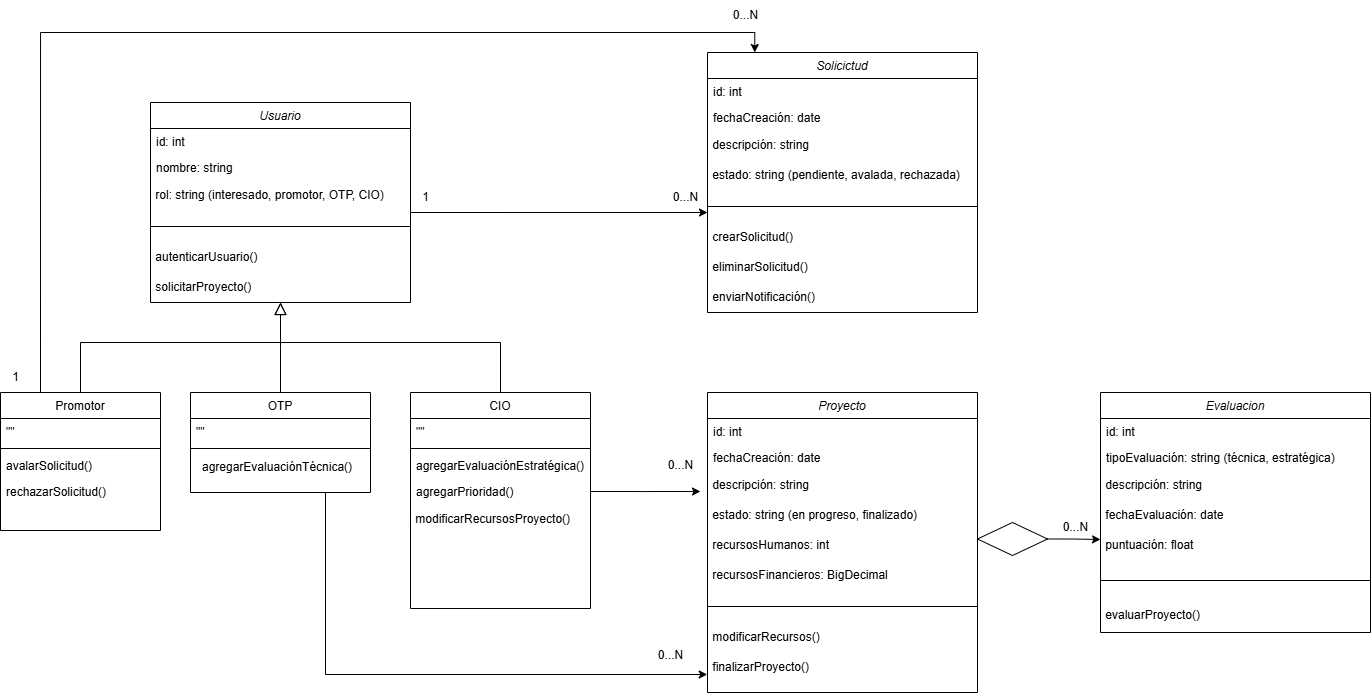

The diagram above was exported from draw.io. Its source (the exported page's mxGraphModel, read from the mxfile embedded in the PNG):
<mxGraphModel dx="683" dy="396" grid="1" gridSize="10" guides="1" tooltips="1" connect="1" arrows="1" fold="1" page="1" pageScale="1" pageWidth="827" pageHeight="1169" math="0" shadow="0">
  <root>
    <mxCell id="WIyWlLk6GJQsqaUBKTNV-0" />
    <mxCell id="WIyWlLk6GJQsqaUBKTNV-1" parent="WIyWlLk6GJQsqaUBKTNV-0" />
    <mxCell id="zkfFHV4jXpPFQw0GAbJ--0" value="Usuario" style="swimlane;fontStyle=2;align=center;verticalAlign=top;childLayout=stackLayout;horizontal=1;startSize=26;horizontalStack=0;resizeParent=1;resizeLast=0;collapsible=1;marginBottom=0;rounded=0;shadow=0;strokeWidth=1;" parent="WIyWlLk6GJQsqaUBKTNV-1" vertex="1">
      <mxGeometry x="270" y="110" width="260" height="200" as="geometry">
        <mxRectangle x="230" y="140" width="160" height="26" as="alternateBounds" />
      </mxGeometry>
    </mxCell>
    <mxCell id="zkfFHV4jXpPFQw0GAbJ--2" value="id: int" style="text;align=left;verticalAlign=top;spacingLeft=4;spacingRight=4;overflow=hidden;rotatable=0;points=[[0,0.5],[1,0.5]];portConstraint=eastwest;rounded=0;shadow=0;html=0;" parent="zkfFHV4jXpPFQw0GAbJ--0" vertex="1">
      <mxGeometry y="26" width="260" height="26" as="geometry" />
    </mxCell>
    <mxCell id="zkfFHV4jXpPFQw0GAbJ--3" value="nombre: string" style="text;align=left;verticalAlign=top;spacingLeft=4;spacingRight=4;overflow=hidden;rotatable=0;points=[[0,0.5],[1,0.5]];portConstraint=eastwest;rounded=0;shadow=0;html=0;" parent="zkfFHV4jXpPFQw0GAbJ--0" vertex="1">
      <mxGeometry y="52" width="260" height="26" as="geometry" />
    </mxCell>
    <mxCell id="6g5YKsnjD3Hb7jmRnjD5-0" value="&lt;span style=&quot;text-wrap-mode: nowrap;&quot;&gt;&amp;nbsp;rol: string (interesado, promotor, OTP, CIO)&lt;/span&gt;" style="text;strokeColor=none;align=left;fillColor=none;html=1;verticalAlign=middle;whiteSpace=wrap;rounded=0;" vertex="1" parent="zkfFHV4jXpPFQw0GAbJ--0">
      <mxGeometry y="78" width="260" height="30" as="geometry" />
    </mxCell>
    <mxCell id="zkfFHV4jXpPFQw0GAbJ--4" value="" style="line;html=1;strokeWidth=1;align=left;verticalAlign=middle;spacingTop=-1;spacingLeft=3;spacingRight=3;rotatable=0;labelPosition=right;points=[];portConstraint=eastwest;" parent="zkfFHV4jXpPFQw0GAbJ--0" vertex="1">
      <mxGeometry y="108" width="260" height="32" as="geometry" />
    </mxCell>
    <mxCell id="6g5YKsnjD3Hb7jmRnjD5-1" value="&amp;nbsp;autenticarUsuario()" style="text;html=1;align=left;verticalAlign=middle;resizable=0;points=[];autosize=1;strokeColor=none;fillColor=none;" vertex="1" parent="zkfFHV4jXpPFQw0GAbJ--0">
      <mxGeometry y="140" width="260" height="30" as="geometry" />
    </mxCell>
    <mxCell id="6g5YKsnjD3Hb7jmRnjD5-2" value="&amp;nbsp;solicitarProyecto()" style="text;html=1;align=left;verticalAlign=middle;resizable=0;points=[];autosize=1;strokeColor=none;fillColor=none;" vertex="1" parent="zkfFHV4jXpPFQw0GAbJ--0">
      <mxGeometry y="170" width="260" height="30" as="geometry" />
    </mxCell>
    <mxCell id="zkfFHV4jXpPFQw0GAbJ--6" value="Promotor" style="swimlane;fontStyle=0;align=center;verticalAlign=top;childLayout=stackLayout;horizontal=1;startSize=26;horizontalStack=0;resizeParent=1;resizeLast=0;collapsible=1;marginBottom=0;rounded=0;shadow=0;strokeWidth=1;" parent="WIyWlLk6GJQsqaUBKTNV-1" vertex="1">
      <mxGeometry x="120" y="400" width="160" height="138" as="geometry">
        <mxRectangle x="130" y="380" width="160" height="26" as="alternateBounds" />
      </mxGeometry>
    </mxCell>
    <mxCell id="zkfFHV4jXpPFQw0GAbJ--8" value="&quot;&quot;" style="text;align=left;verticalAlign=top;spacingLeft=4;spacingRight=4;overflow=hidden;rotatable=0;points=[[0,0.5],[1,0.5]];portConstraint=eastwest;rounded=0;shadow=0;html=0;" parent="zkfFHV4jXpPFQw0GAbJ--6" vertex="1">
      <mxGeometry y="26" width="160" height="26" as="geometry" />
    </mxCell>
    <mxCell id="zkfFHV4jXpPFQw0GAbJ--9" value="" style="line;html=1;strokeWidth=1;align=left;verticalAlign=middle;spacingTop=-1;spacingLeft=3;spacingRight=3;rotatable=0;labelPosition=right;points=[];portConstraint=eastwest;" parent="zkfFHV4jXpPFQw0GAbJ--6" vertex="1">
      <mxGeometry y="52" width="160" height="8" as="geometry" />
    </mxCell>
    <mxCell id="zkfFHV4jXpPFQw0GAbJ--10" value="avalarSolicitud()" style="text;align=left;verticalAlign=top;spacingLeft=4;spacingRight=4;overflow=hidden;rotatable=0;points=[[0,0.5],[1,0.5]];portConstraint=eastwest;fontStyle=0" parent="zkfFHV4jXpPFQw0GAbJ--6" vertex="1">
      <mxGeometry y="60" width="160" height="26" as="geometry" />
    </mxCell>
    <mxCell id="zkfFHV4jXpPFQw0GAbJ--11" value="rechazarSolicitud()" style="text;align=left;verticalAlign=top;spacingLeft=4;spacingRight=4;overflow=hidden;rotatable=0;points=[[0,0.5],[1,0.5]];portConstraint=eastwest;" parent="zkfFHV4jXpPFQw0GAbJ--6" vertex="1">
      <mxGeometry y="86" width="160" height="26" as="geometry" />
    </mxCell>
    <mxCell id="zkfFHV4jXpPFQw0GAbJ--12" value="" style="endArrow=block;endSize=10;endFill=0;shadow=0;strokeWidth=1;rounded=0;curved=0;edgeStyle=elbowEdgeStyle;elbow=vertical;" parent="WIyWlLk6GJQsqaUBKTNV-1" source="zkfFHV4jXpPFQw0GAbJ--6" edge="1">
      <mxGeometry width="160" relative="1" as="geometry">
        <mxPoint x="200" y="203" as="sourcePoint" />
        <mxPoint x="400" y="310" as="targetPoint" />
        <Array as="points">
          <mxPoint x="300" y="350" />
        </Array>
      </mxGeometry>
    </mxCell>
    <mxCell id="zkfFHV4jXpPFQw0GAbJ--13" value="OTP" style="swimlane;fontStyle=0;align=center;verticalAlign=top;childLayout=stackLayout;horizontal=1;startSize=26;horizontalStack=0;resizeParent=1;resizeLast=0;collapsible=1;marginBottom=0;rounded=0;shadow=0;strokeWidth=1;" parent="WIyWlLk6GJQsqaUBKTNV-1" vertex="1">
      <mxGeometry x="310" y="400" width="180" height="100" as="geometry">
        <mxRectangle x="340" y="380" width="170" height="26" as="alternateBounds" />
      </mxGeometry>
    </mxCell>
    <mxCell id="zkfFHV4jXpPFQw0GAbJ--14" value="&quot;&quot;" style="text;align=left;verticalAlign=top;spacingLeft=4;spacingRight=4;overflow=hidden;rotatable=0;points=[[0,0.5],[1,0.5]];portConstraint=eastwest;" parent="zkfFHV4jXpPFQw0GAbJ--13" vertex="1">
      <mxGeometry y="26" width="180" height="26" as="geometry" />
    </mxCell>
    <mxCell id="zkfFHV4jXpPFQw0GAbJ--15" value="" style="line;html=1;strokeWidth=1;align=left;verticalAlign=middle;spacingTop=-1;spacingLeft=3;spacingRight=3;rotatable=0;labelPosition=right;points=[];portConstraint=eastwest;" parent="zkfFHV4jXpPFQw0GAbJ--13" vertex="1">
      <mxGeometry y="52" width="180" height="8" as="geometry" />
    </mxCell>
    <mxCell id="6g5YKsnjD3Hb7jmRnjD5-5" value="&amp;nbsp; &amp;nbsp;agregarEvaluaciónTécnica()" style="text;html=1;align=left;verticalAlign=middle;resizable=0;points=[];autosize=1;strokeColor=none;fillColor=none;" vertex="1" parent="zkfFHV4jXpPFQw0GAbJ--13">
      <mxGeometry y="60" width="180" height="30" as="geometry" />
    </mxCell>
    <mxCell id="zkfFHV4jXpPFQw0GAbJ--16" value="" style="endArrow=block;endSize=10;endFill=0;shadow=0;strokeWidth=1;rounded=0;curved=0;edgeStyle=elbowEdgeStyle;elbow=vertical;" parent="WIyWlLk6GJQsqaUBKTNV-1" source="zkfFHV4jXpPFQw0GAbJ--13" target="zkfFHV4jXpPFQw0GAbJ--0" edge="1">
      <mxGeometry width="160" relative="1" as="geometry">
        <mxPoint x="210" y="373" as="sourcePoint" />
        <mxPoint x="310" y="271" as="targetPoint" />
      </mxGeometry>
    </mxCell>
    <mxCell id="zkfFHV4jXpPFQw0GAbJ--17" value="CIO" style="swimlane;fontStyle=0;align=center;verticalAlign=top;childLayout=stackLayout;horizontal=1;startSize=26;horizontalStack=0;resizeParent=1;resizeLast=0;collapsible=1;marginBottom=0;rounded=0;shadow=0;strokeWidth=1;" parent="WIyWlLk6GJQsqaUBKTNV-1" vertex="1">
      <mxGeometry x="530" y="400" width="180" height="216" as="geometry">
        <mxRectangle x="550" y="140" width="160" height="26" as="alternateBounds" />
      </mxGeometry>
    </mxCell>
    <mxCell id="zkfFHV4jXpPFQw0GAbJ--18" value="&quot;&quot;" style="text;align=left;verticalAlign=top;spacingLeft=4;spacingRight=4;overflow=hidden;rotatable=0;points=[[0,0.5],[1,0.5]];portConstraint=eastwest;" parent="zkfFHV4jXpPFQw0GAbJ--17" vertex="1">
      <mxGeometry y="26" width="180" height="26" as="geometry" />
    </mxCell>
    <mxCell id="zkfFHV4jXpPFQw0GAbJ--23" value="" style="line;html=1;strokeWidth=1;align=left;verticalAlign=middle;spacingTop=-1;spacingLeft=3;spacingRight=3;rotatable=0;labelPosition=right;points=[];portConstraint=eastwest;" parent="zkfFHV4jXpPFQw0GAbJ--17" vertex="1">
      <mxGeometry y="52" width="180" height="8" as="geometry" />
    </mxCell>
    <mxCell id="zkfFHV4jXpPFQw0GAbJ--24" value="agregarEvaluaciónEstratégica()" style="text;align=left;verticalAlign=top;spacingLeft=4;spacingRight=4;overflow=hidden;rotatable=0;points=[[0,0.5],[1,0.5]];portConstraint=eastwest;" parent="zkfFHV4jXpPFQw0GAbJ--17" vertex="1">
      <mxGeometry y="60" width="180" height="26" as="geometry" />
    </mxCell>
    <mxCell id="6g5YKsnjD3Hb7jmRnjD5-33" style="edgeStyle=orthogonalEdgeStyle;rounded=0;orthogonalLoop=1;jettySize=auto;html=1;exitX=1;exitY=0.5;exitDx=0;exitDy=0;" edge="1" parent="zkfFHV4jXpPFQw0GAbJ--17" source="zkfFHV4jXpPFQw0GAbJ--25">
      <mxGeometry relative="1" as="geometry">
        <mxPoint x="290" y="99" as="targetPoint" />
      </mxGeometry>
    </mxCell>
    <mxCell id="zkfFHV4jXpPFQw0GAbJ--25" value="agregarPrioridad()" style="text;align=left;verticalAlign=top;spacingLeft=4;spacingRight=4;overflow=hidden;rotatable=0;points=[[0,0.5],[1,0.5]];portConstraint=eastwest;" parent="zkfFHV4jXpPFQw0GAbJ--17" vertex="1">
      <mxGeometry y="86" width="180" height="26" as="geometry" />
    </mxCell>
    <mxCell id="6g5YKsnjD3Hb7jmRnjD5-7" value="&amp;nbsp;modificarRecursosProyecto()" style="text;html=1;align=left;verticalAlign=middle;resizable=0;points=[];autosize=1;strokeColor=none;fillColor=none;" vertex="1" parent="zkfFHV4jXpPFQw0GAbJ--17">
      <mxGeometry y="112" width="180" height="30" as="geometry" />
    </mxCell>
    <mxCell id="zkfFHV4jXpPFQw0GAbJ--26" value="" style="endArrow=none;shadow=0;strokeWidth=1;rounded=0;curved=0;endFill=0;edgeStyle=elbowEdgeStyle;elbow=vertical;verticalAlign=middle;" parent="WIyWlLk6GJQsqaUBKTNV-1" target="zkfFHV4jXpPFQw0GAbJ--17" edge="1">
      <mxGeometry x="0.5" y="41" relative="1" as="geometry">
        <mxPoint x="400" y="350" as="sourcePoint" />
        <mxPoint x="540" y="192" as="targetPoint" />
        <mxPoint x="-40" y="32" as="offset" />
        <Array as="points">
          <mxPoint x="500" y="350" />
        </Array>
      </mxGeometry>
    </mxCell>
    <mxCell id="6g5YKsnjD3Hb7jmRnjD5-8" value="Solicictud" style="swimlane;fontStyle=2;align=center;verticalAlign=top;childLayout=stackLayout;horizontal=1;startSize=26;horizontalStack=0;resizeParent=1;resizeLast=0;collapsible=1;marginBottom=0;rounded=0;shadow=0;strokeWidth=1;" vertex="1" parent="WIyWlLk6GJQsqaUBKTNV-1">
      <mxGeometry x="827" y="60" width="270" height="260" as="geometry">
        <mxRectangle x="230" y="140" width="160" height="26" as="alternateBounds" />
      </mxGeometry>
    </mxCell>
    <mxCell id="6g5YKsnjD3Hb7jmRnjD5-9" value="id: int" style="text;align=left;verticalAlign=top;spacingLeft=4;spacingRight=4;overflow=hidden;rotatable=0;points=[[0,0.5],[1,0.5]];portConstraint=eastwest;rounded=0;shadow=0;html=0;" vertex="1" parent="6g5YKsnjD3Hb7jmRnjD5-8">
      <mxGeometry y="26" width="270" height="26" as="geometry" />
    </mxCell>
    <mxCell id="6g5YKsnjD3Hb7jmRnjD5-10" value="fechaCreación: date" style="text;align=left;verticalAlign=top;spacingLeft=4;spacingRight=4;overflow=hidden;rotatable=0;points=[[0,0.5],[1,0.5]];portConstraint=eastwest;rounded=0;shadow=0;html=0;" vertex="1" parent="6g5YKsnjD3Hb7jmRnjD5-8">
      <mxGeometry y="52" width="270" height="26" as="geometry" />
    </mxCell>
    <mxCell id="6g5YKsnjD3Hb7jmRnjD5-11" value="&amp;nbsp;descripción: string" style="text;strokeColor=none;align=left;fillColor=none;html=1;verticalAlign=middle;whiteSpace=wrap;rounded=0;" vertex="1" parent="6g5YKsnjD3Hb7jmRnjD5-8">
      <mxGeometry y="78" width="270" height="30" as="geometry" />
    </mxCell>
    <mxCell id="6g5YKsnjD3Hb7jmRnjD5-17" value="&amp;nbsp;estado: string (pendiente, avalada, rechazada)" style="text;html=1;align=left;verticalAlign=middle;resizable=0;points=[];autosize=1;strokeColor=none;fillColor=none;" vertex="1" parent="6g5YKsnjD3Hb7jmRnjD5-8">
      <mxGeometry y="108" width="270" height="30" as="geometry" />
    </mxCell>
    <mxCell id="6g5YKsnjD3Hb7jmRnjD5-12" value="" style="line;html=1;strokeWidth=1;align=left;verticalAlign=middle;spacingTop=-1;spacingLeft=3;spacingRight=3;rotatable=0;labelPosition=right;points=[];portConstraint=eastwest;" vertex="1" parent="6g5YKsnjD3Hb7jmRnjD5-8">
      <mxGeometry y="138" width="270" height="32" as="geometry" />
    </mxCell>
    <mxCell id="6g5YKsnjD3Hb7jmRnjD5-13" value="&amp;nbsp;crearSolicitud()" style="text;html=1;align=left;verticalAlign=middle;resizable=0;points=[];autosize=1;strokeColor=none;fillColor=none;" vertex="1" parent="6g5YKsnjD3Hb7jmRnjD5-8">
      <mxGeometry y="170" width="270" height="30" as="geometry" />
    </mxCell>
    <mxCell id="6g5YKsnjD3Hb7jmRnjD5-14" value="&amp;nbsp;eliminarSolicitud()" style="text;html=1;align=left;verticalAlign=middle;resizable=0;points=[];autosize=1;strokeColor=none;fillColor=none;" vertex="1" parent="6g5YKsnjD3Hb7jmRnjD5-8">
      <mxGeometry y="200" width="270" height="30" as="geometry" />
    </mxCell>
    <mxCell id="6g5YKsnjD3Hb7jmRnjD5-18" value="&amp;nbsp;enviarNotificación()" style="text;html=1;align=left;verticalAlign=middle;resizable=0;points=[];autosize=1;strokeColor=none;fillColor=none;" vertex="1" parent="6g5YKsnjD3Hb7jmRnjD5-8">
      <mxGeometry y="230" width="270" height="30" as="geometry" />
    </mxCell>
    <mxCell id="6g5YKsnjD3Hb7jmRnjD5-15" style="edgeStyle=orthogonalEdgeStyle;rounded=0;orthogonalLoop=1;jettySize=auto;html=1;exitX=1;exitY=1;exitDx=0;exitDy=0;entryX=0;entryY=0.688;entryDx=0;entryDy=0;entryPerimeter=0;" edge="1" parent="WIyWlLk6GJQsqaUBKTNV-1" source="6g5YKsnjD3Hb7jmRnjD5-0" target="6g5YKsnjD3Hb7jmRnjD5-12">
      <mxGeometry relative="1" as="geometry">
        <Array as="points">
          <mxPoint x="530" y="220" />
        </Array>
      </mxGeometry>
    </mxCell>
    <mxCell id="6g5YKsnjD3Hb7jmRnjD5-21" style="edgeStyle=orthogonalEdgeStyle;rounded=0;orthogonalLoop=1;jettySize=auto;html=1;exitX=0.25;exitY=0;exitDx=0;exitDy=0;entryX=0.175;entryY=0;entryDx=0;entryDy=0;entryPerimeter=0;" edge="1" parent="WIyWlLk6GJQsqaUBKTNV-1" source="zkfFHV4jXpPFQw0GAbJ--6" target="6g5YKsnjD3Hb7jmRnjD5-8">
      <mxGeometry relative="1" as="geometry" />
    </mxCell>
    <mxCell id="6g5YKsnjD3Hb7jmRnjD5-22" value="Proyecto" style="swimlane;fontStyle=2;align=center;verticalAlign=top;childLayout=stackLayout;horizontal=1;startSize=26;horizontalStack=0;resizeParent=1;resizeLast=0;collapsible=1;marginBottom=0;rounded=0;shadow=0;strokeWidth=1;" vertex="1" parent="WIyWlLk6GJQsqaUBKTNV-1">
      <mxGeometry x="827" y="400" width="270" height="300" as="geometry">
        <mxRectangle x="230" y="140" width="160" height="26" as="alternateBounds" />
      </mxGeometry>
    </mxCell>
    <mxCell id="6g5YKsnjD3Hb7jmRnjD5-23" value="id: int" style="text;align=left;verticalAlign=top;spacingLeft=4;spacingRight=4;overflow=hidden;rotatable=0;points=[[0,0.5],[1,0.5]];portConstraint=eastwest;rounded=0;shadow=0;html=0;" vertex="1" parent="6g5YKsnjD3Hb7jmRnjD5-22">
      <mxGeometry y="26" width="270" height="26" as="geometry" />
    </mxCell>
    <mxCell id="6g5YKsnjD3Hb7jmRnjD5-24" value="fechaCreación: date" style="text;align=left;verticalAlign=top;spacingLeft=4;spacingRight=4;overflow=hidden;rotatable=0;points=[[0,0.5],[1,0.5]];portConstraint=eastwest;rounded=0;shadow=0;html=0;" vertex="1" parent="6g5YKsnjD3Hb7jmRnjD5-22">
      <mxGeometry y="52" width="270" height="26" as="geometry" />
    </mxCell>
    <mxCell id="6g5YKsnjD3Hb7jmRnjD5-25" value="&amp;nbsp;descripción: string" style="text;strokeColor=none;align=left;fillColor=none;html=1;verticalAlign=middle;whiteSpace=wrap;rounded=0;" vertex="1" parent="6g5YKsnjD3Hb7jmRnjD5-22">
      <mxGeometry y="78" width="270" height="30" as="geometry" />
    </mxCell>
    <mxCell id="6g5YKsnjD3Hb7jmRnjD5-26" value="&amp;nbsp;estado: string (en progreso, finalizado)" style="text;html=1;align=left;verticalAlign=middle;resizable=0;points=[];autosize=1;strokeColor=none;fillColor=none;" vertex="1" parent="6g5YKsnjD3Hb7jmRnjD5-22">
      <mxGeometry y="108" width="270" height="30" as="geometry" />
    </mxCell>
    <mxCell id="6g5YKsnjD3Hb7jmRnjD5-31" value="&amp;nbsp;recursosHumanos: int" style="text;html=1;align=left;verticalAlign=middle;resizable=0;points=[];autosize=1;strokeColor=none;fillColor=none;" vertex="1" parent="6g5YKsnjD3Hb7jmRnjD5-22">
      <mxGeometry y="138" width="270" height="30" as="geometry" />
    </mxCell>
    <mxCell id="6g5YKsnjD3Hb7jmRnjD5-32" value="&amp;nbsp;recursosFinancieros: BigDecimal" style="text;html=1;align=left;verticalAlign=middle;resizable=0;points=[];autosize=1;strokeColor=none;fillColor=none;" vertex="1" parent="6g5YKsnjD3Hb7jmRnjD5-22">
      <mxGeometry y="168" width="270" height="30" as="geometry" />
    </mxCell>
    <mxCell id="6g5YKsnjD3Hb7jmRnjD5-27" value="" style="line;html=1;strokeWidth=1;align=left;verticalAlign=middle;spacingTop=-1;spacingLeft=3;spacingRight=3;rotatable=0;labelPosition=right;points=[];portConstraint=eastwest;" vertex="1" parent="6g5YKsnjD3Hb7jmRnjD5-22">
      <mxGeometry y="198" width="270" height="32" as="geometry" />
    </mxCell>
    <mxCell id="6g5YKsnjD3Hb7jmRnjD5-28" value="&amp;nbsp;modificarRecursos()" style="text;html=1;align=left;verticalAlign=middle;resizable=0;points=[];autosize=1;strokeColor=none;fillColor=none;" vertex="1" parent="6g5YKsnjD3Hb7jmRnjD5-22">
      <mxGeometry y="230" width="270" height="30" as="geometry" />
    </mxCell>
    <mxCell id="6g5YKsnjD3Hb7jmRnjD5-29" value="&amp;nbsp;finalizarProyecto()" style="text;html=1;align=left;verticalAlign=middle;resizable=0;points=[];autosize=1;strokeColor=none;fillColor=none;" vertex="1" parent="6g5YKsnjD3Hb7jmRnjD5-22">
      <mxGeometry y="260" width="270" height="30" as="geometry" />
    </mxCell>
    <mxCell id="6g5YKsnjD3Hb7jmRnjD5-34" style="edgeStyle=orthogonalEdgeStyle;rounded=0;orthogonalLoop=1;jettySize=auto;html=1;exitX=0.75;exitY=1;exitDx=0;exitDy=0;entryX=-0.001;entryY=0.733;entryDx=0;entryDy=0;entryPerimeter=0;" edge="1" parent="WIyWlLk6GJQsqaUBKTNV-1" source="zkfFHV4jXpPFQw0GAbJ--13" target="6g5YKsnjD3Hb7jmRnjD5-29">
      <mxGeometry relative="1" as="geometry" />
    </mxCell>
    <mxCell id="6g5YKsnjD3Hb7jmRnjD5-35" value="" style="rhombus;whiteSpace=wrap;html=1;" vertex="1" parent="WIyWlLk6GJQsqaUBKTNV-1">
      <mxGeometry x="1097" y="530" width="70" height="33" as="geometry" />
    </mxCell>
    <mxCell id="6g5YKsnjD3Hb7jmRnjD5-37" value="Evaluacion" style="swimlane;fontStyle=2;align=center;verticalAlign=top;childLayout=stackLayout;horizontal=1;startSize=26;horizontalStack=0;resizeParent=1;resizeLast=0;collapsible=1;marginBottom=0;rounded=0;shadow=0;strokeWidth=1;" vertex="1" parent="WIyWlLk6GJQsqaUBKTNV-1">
      <mxGeometry x="1220" y="400" width="270" height="240" as="geometry">
        <mxRectangle x="230" y="140" width="160" height="26" as="alternateBounds" />
      </mxGeometry>
    </mxCell>
    <mxCell id="6g5YKsnjD3Hb7jmRnjD5-38" value="id: int" style="text;align=left;verticalAlign=top;spacingLeft=4;spacingRight=4;overflow=hidden;rotatable=0;points=[[0,0.5],[1,0.5]];portConstraint=eastwest;rounded=0;shadow=0;html=0;" vertex="1" parent="6g5YKsnjD3Hb7jmRnjD5-37">
      <mxGeometry y="26" width="270" height="26" as="geometry" />
    </mxCell>
    <mxCell id="6g5YKsnjD3Hb7jmRnjD5-39" value="tipoEvaluación: string (técnica, estratégica)" style="text;align=left;verticalAlign=top;spacingLeft=4;spacingRight=4;overflow=hidden;rotatable=0;points=[[0,0.5],[1,0.5]];portConstraint=eastwest;rounded=0;shadow=0;html=0;" vertex="1" parent="6g5YKsnjD3Hb7jmRnjD5-37">
      <mxGeometry y="52" width="270" height="26" as="geometry" />
    </mxCell>
    <mxCell id="6g5YKsnjD3Hb7jmRnjD5-40" value="&amp;nbsp;descripción: string" style="text;strokeColor=none;align=left;fillColor=none;html=1;verticalAlign=middle;whiteSpace=wrap;rounded=0;" vertex="1" parent="6g5YKsnjD3Hb7jmRnjD5-37">
      <mxGeometry y="78" width="270" height="30" as="geometry" />
    </mxCell>
    <mxCell id="6g5YKsnjD3Hb7jmRnjD5-41" value="&amp;nbsp;fechaEvaluación: date" style="text;html=1;align=left;verticalAlign=middle;resizable=0;points=[];autosize=1;strokeColor=none;fillColor=none;" vertex="1" parent="6g5YKsnjD3Hb7jmRnjD5-37">
      <mxGeometry y="108" width="270" height="30" as="geometry" />
    </mxCell>
    <mxCell id="6g5YKsnjD3Hb7jmRnjD5-42" value="&amp;nbsp;puntuación: float" style="text;html=1;align=left;verticalAlign=middle;resizable=0;points=[];autosize=1;strokeColor=none;fillColor=none;" vertex="1" parent="6g5YKsnjD3Hb7jmRnjD5-37">
      <mxGeometry y="138" width="270" height="30" as="geometry" />
    </mxCell>
    <mxCell id="6g5YKsnjD3Hb7jmRnjD5-44" value="" style="line;html=1;strokeWidth=1;align=left;verticalAlign=middle;spacingTop=-1;spacingLeft=3;spacingRight=3;rotatable=0;labelPosition=right;points=[];portConstraint=eastwest;" vertex="1" parent="6g5YKsnjD3Hb7jmRnjD5-37">
      <mxGeometry y="168" width="270" height="40" as="geometry" />
    </mxCell>
    <mxCell id="6g5YKsnjD3Hb7jmRnjD5-45" value="&amp;nbsp;evaluarProyecto()" style="text;html=1;align=left;verticalAlign=middle;resizable=0;points=[];autosize=1;strokeColor=none;fillColor=none;" vertex="1" parent="6g5YKsnjD3Hb7jmRnjD5-37">
      <mxGeometry y="208" width="270" height="30" as="geometry" />
    </mxCell>
    <mxCell id="6g5YKsnjD3Hb7jmRnjD5-47" style="edgeStyle=orthogonalEdgeStyle;rounded=0;orthogonalLoop=1;jettySize=auto;html=1;exitX=1;exitY=0.5;exitDx=0;exitDy=0;entryX=0;entryY=0.3;entryDx=0;entryDy=0;entryPerimeter=0;" edge="1" parent="WIyWlLk6GJQsqaUBKTNV-1" source="6g5YKsnjD3Hb7jmRnjD5-35" target="6g5YKsnjD3Hb7jmRnjD5-42">
      <mxGeometry relative="1" as="geometry" />
    </mxCell>
    <mxCell id="6g5YKsnjD3Hb7jmRnjD5-48" value="0...N" style="text;html=1;align=center;verticalAlign=middle;resizable=0;points=[];autosize=1;strokeColor=none;fillColor=none;" vertex="1" parent="WIyWlLk6GJQsqaUBKTNV-1">
      <mxGeometry x="1170" y="520" width="50" height="30" as="geometry" />
    </mxCell>
    <mxCell id="6g5YKsnjD3Hb7jmRnjD5-52" value="0...N" style="text;html=1;align=center;verticalAlign=middle;resizable=0;points=[];autosize=1;strokeColor=none;fillColor=none;" vertex="1" parent="WIyWlLk6GJQsqaUBKTNV-1">
      <mxGeometry x="840" y="8" width="50" height="30" as="geometry" />
    </mxCell>
    <mxCell id="6g5YKsnjD3Hb7jmRnjD5-53" value="0...N" style="text;html=1;align=center;verticalAlign=middle;resizable=0;points=[];autosize=1;strokeColor=none;fillColor=none;" vertex="1" parent="WIyWlLk6GJQsqaUBKTNV-1">
      <mxGeometry x="780" y="190" width="50" height="30" as="geometry" />
    </mxCell>
    <mxCell id="6g5YKsnjD3Hb7jmRnjD5-54" value="1" style="text;html=1;align=center;verticalAlign=middle;resizable=0;points=[];autosize=1;strokeColor=none;fillColor=none;" vertex="1" parent="WIyWlLk6GJQsqaUBKTNV-1">
      <mxGeometry x="120" y="370" width="30" height="30" as="geometry" />
    </mxCell>
    <mxCell id="6g5YKsnjD3Hb7jmRnjD5-55" value="1" style="text;html=1;align=center;verticalAlign=middle;resizable=0;points=[];autosize=1;strokeColor=none;fillColor=none;" vertex="1" parent="WIyWlLk6GJQsqaUBKTNV-1">
      <mxGeometry x="530" y="190" width="30" height="30" as="geometry" />
    </mxCell>
    <mxCell id="6g5YKsnjD3Hb7jmRnjD5-56" value="0...N" style="text;html=1;align=center;verticalAlign=middle;resizable=0;points=[];autosize=1;strokeColor=none;fillColor=none;" vertex="1" parent="WIyWlLk6GJQsqaUBKTNV-1">
      <mxGeometry x="775" y="458" width="50" height="30" as="geometry" />
    </mxCell>
    <mxCell id="6g5YKsnjD3Hb7jmRnjD5-57" value="0...N" style="text;html=1;align=center;verticalAlign=middle;resizable=0;points=[];autosize=1;strokeColor=none;fillColor=none;" vertex="1" parent="WIyWlLk6GJQsqaUBKTNV-1">
      <mxGeometry x="765" y="648" width="50" height="30" as="geometry" />
    </mxCell>
  </root>
</mxGraphModel>